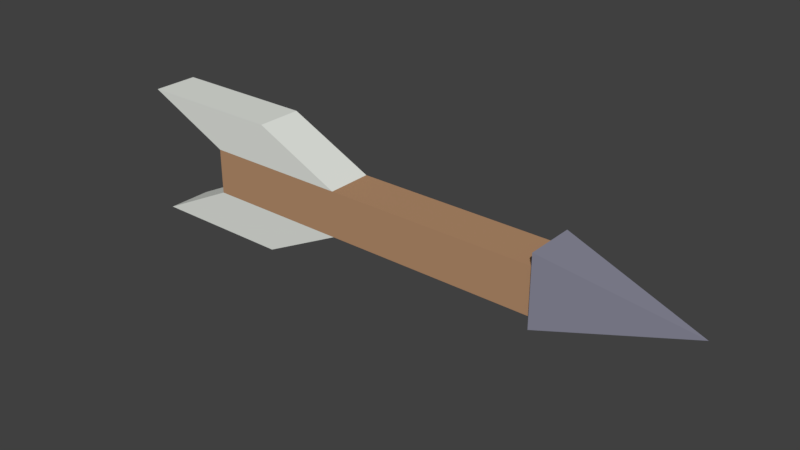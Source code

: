 # Source: Arrow.blend  (saved by Blender 2.77.0; exported with 4.5.12 LTS)
import bpy
from mathutils import Matrix  # noqa: F401  (used for matrix-valued properties, if any)

bpy.ops.wm.read_factory_settings(use_empty=True)
scene = bpy.context.scene
scene.name = 'Scene'

# ---- collections
col_collection_1 = bpy.data.collections.new('Collection 1'); scene.collection.children.link(col_collection_1)

# ---- materials (node trees are filled in below, after node groups)
mat_material = bpy.data.materials.new('Material')
mat_material.alpha_threshold = 0.0
mat_material.use_transparent_shadow = False
mat_material.roughness = 0.5
mat_material.line_color = (0.0, 0.0, 0.0, 1.0)
mat_shaft = bpy.data.materials.new('Shaft')
mat_shaft.alpha_threshold = 0.0
mat_shaft.use_transparent_shadow = False
mat_shaft.diffuse_color = (0.4672, 0.2698, 0.1504, 1.0)
mat_shaft.roughness = 0.5
mat_arrow_head = bpy.data.materials.new('Arrow Head')
mat_arrow_head.alpha_threshold = 0.0
mat_arrow_head.use_transparent_shadow = False
mat_arrow_head.diffuse_color = (0.2427, 0.2424, 0.3108, 1.0)
mat_arrow_head.roughness = 0.5
mat_feather = bpy.data.materials.new('Feather')
mat_feather.alpha_threshold = 0.0
mat_feather.use_transparent_shadow = False
mat_feather.diffuse_color = (0.7761, 0.8, 0.7526, 1.0)
mat_feather.roughness = 0.5

# ---- material node trees

# ---- world
world_world = bpy.data.worlds.new('World'); scene.world = world_world
world_world.color = (0.05088, 0.05088, 0.05088)
world_world.use_sun_shadow = False
world_world.sun_shadow_jitter_overblur = 0.0
world_world.cycles.sampling_method = 'MANUAL'

# ---- meshes
me_cube = bpy.data.meshes.new('Cube')
me_cube.from_pydata([(3.5, 0.25, 0.25), (3.5, -0.25, 0.25), (-0.5, -0.25, 0.25), (-0.5, 0.25, 0.25), (3.5, 0.25, 0.75), (3.5, -0.25, 0.75), (-0.5, -0.25, 0.75), (-0.5, 0.25, 0.75), (3.434, 0.2748, 0.8971), (3.434, 0.2748, 0.1281), (3.434, -0.2748, 0.1281), (4.959, -6.528e-08, 0.5126), (3.434, -0.2748, 0.8971), (1.107, 0.25, 0.25), (1.107, -0.25, 0.25), (1.107, 0.25, 0.75), (1.107, -0.25, 0.75), (0.1571, 0.25, 1.2), (-1.45, 0.25, 1.2), (0.1571, -0.25, 1.2), (-1.45, -0.25, 1.2), (0.2071, 0.25, -0.2), (-1.4, 0.25, -0.2), (0.2071, -0.25, -0.2), (-1.4, -0.25, -0.2)], [], [(2, 3, 22, 24), (15, 7, 18, 17), (0, 4, 5, 1), (14, 16, 6, 2), (2, 6, 7, 3), (15, 13, 3, 7), (8, 11, 9), (9, 11, 10), (10, 11, 12), (12, 11, 8), (8, 9, 10, 12), (4, 0, 13, 15), (1, 5, 16, 14), (4, 15, 16, 5), (0, 1, 14, 13), (17, 18, 20, 19), (6, 16, 19, 20), (16, 15, 17, 19), (7, 6, 20, 18), (21, 23, 24, 22), (13, 14, 23, 21), (14, 2, 24, 23), (3, 13, 21, 22)])
me_cube.polygons.foreach_set('material_index', [3, 3, 1, 1, 1, 1, 2, 2, 2, 2, 2, 1, 1, 1, 1, 3, 3, 3, 3, 3, 3, 3, 3])
_uv = me_cube.uv_layers.new(name='UVMap')
_uv.uv.foreach_set('vector', [0.0001831, 0.3451, 0.008768, 0.1762, 0.0732, 0.265, 0.07345, 0.2653, 0.1545, 0.1128, 0.01729, 0.06113, 0.003417, 0.0473, 0.06219, 0.06235, 0.4596, 0.3454, 0.4596, 0.431, 0.3741, 0.431, 0.3741, 0.3454, 0.2752, 0.6475, 0.2752, 0.733, 0.0001831, 0.733, 0.0001832, 0.6475, 0.3741, 0.5169, 0.3741, 0.4314, 0.4596, 0.4314, 0.4596, 0.5169, 0.2752, 0.5615, 0.2752, 0.6471, 0.0001832, 0.6471, 0.0001831, 0.5615, 0.0001833, 0.5612, 0.1397, 0.4533, 0.2793, 0.5612, 0.2793, 0.5612, 0.1397, 0.4533, 0.2793, 0.3454, 0.2793, 0.3454, 0.1397, 0.4533, 0.0001831, 0.3454, 0.0001831, 0.3454, 0.1397, 0.4533, 0.0001833, 0.5612, 0.2797, 0.477, 0.2797, 0.3454, 0.3737, 0.3454, 0.3737, 0.477, 0.6846, 0.5615, 0.6846, 0.6471, 0.2752, 0.6471, 0.2752, 0.5615, 0.6846, 0.6475, 0.6846, 0.733, 0.2752, 0.733, 0.2752, 0.6475, 0.9998, 0.1758, 0.1545, 0.1128, 0.1593, 0.0001847, 0.9998, 0.0001831, 0.9487, 0.2059, 0.9502, 0.3376, 0.32, 0.3451, 0.3184, 0.2134, 0.06219, 0.06235, 0.003417, 0.0473, 0.0001831, 0.04414, 0.06322, 0.03939, 0.01814, 0.03488, 0.1593, 0.0001847, 0.06322, 0.03939, 0.0001831, 0.04414, 0.1593, 0.0001847, 0.1545, 0.1128, 0.06219, 0.06235, 0.06322, 0.03939, 0.01729, 0.06113, 0.01814, 0.03488, 0.0001831, 0.04414, 0.003417, 0.0473, 0.1412, 0.2388, 0.1372, 0.3009, 0.07345, 0.2653, 0.0732, 0.265, 0.3184, 0.2134, 0.32, 0.3451, 0.1372, 0.3009, 0.1412, 0.2388, 0.32, 0.3451, 0.0001831, 0.3451, 0.07345, 0.2653, 0.1372, 0.3009, 0.008768, 0.1762, 0.3184, 0.2134, 0.1412, 0.2388, 0.0732, 0.265])
_uv.active_render = True
_uv = me_cube.uv_layers.new(name='Lightmap')
_uv.uv.foreach_set('vector', [0.0001831, 0.3451, 0.008768, 0.1762, 0.0732, 0.265, 0.07345, 0.2653, 0.1545, 0.1128, 0.01729, 0.06113, 0.003417, 0.0473, 0.06219, 0.06235, 0.4596, 0.3454, 0.4596, 0.431, 0.3741, 0.431, 0.3741, 0.3454, 0.2752, 0.6475, 0.2752, 0.733, 0.0001831, 0.733, 0.0001832, 0.6475, 0.3741, 0.5169, 0.3741, 0.4314, 0.4596, 0.4314, 0.4596, 0.5169, 0.2752, 0.5615, 0.2752, 0.6471, 0.0001832, 0.6471, 0.0001831, 0.5615, 0.0001833, 0.5612, 0.1397, 0.4533, 0.2793, 0.5612, 0.2793, 0.5612, 0.1397, 0.4533, 0.2793, 0.3454, 0.2793, 0.3454, 0.1397, 0.4533, 0.0001831, 0.3454, 0.0001831, 0.3454, 0.1397, 0.4533, 0.0001833, 0.5612, 0.2797, 0.477, 0.2797, 0.3454, 0.3737, 0.3454, 0.3737, 0.477, 0.6846, 0.5615, 0.6846, 0.6471, 0.2752, 0.6471, 0.2752, 0.5615, 0.6846, 0.6475, 0.6846, 0.733, 0.2752, 0.733, 0.2752, 0.6475, 0.9998, 0.1758, 0.1545, 0.1128, 0.1593, 0.0001847, 0.9998, 0.0001831, 0.9487, 0.2059, 0.9502, 0.3376, 0.32, 0.3451, 0.3184, 0.2134, 0.06219, 0.06235, 0.003417, 0.0473, 0.0001831, 0.04414, 0.06322, 0.03939, 0.01814, 0.03488, 0.1593, 0.0001847, 0.06322, 0.03939, 0.0001831, 0.04414, 0.1593, 0.0001847, 0.1545, 0.1128, 0.06219, 0.06235, 0.06322, 0.03939, 0.01729, 0.06113, 0.01814, 0.03488, 0.0001831, 0.04414, 0.003417, 0.0473, 0.1412, 0.2388, 0.1372, 0.3009, 0.07345, 0.2653, 0.0732, 0.265, 0.3184, 0.2134, 0.32, 0.3451, 0.1372, 0.3009, 0.1412, 0.2388, 0.32, 0.3451, 0.0001831, 0.3451, 0.07345, 0.2653, 0.1372, 0.3009, 0.008768, 0.1762, 0.3184, 0.2134, 0.1412, 0.2388, 0.0732, 0.265])
me_cube.materials.append(mat_material)
me_cube.materials.append(mat_shaft)
me_cube.materials.append(mat_arrow_head)
me_cube.materials.append(mat_feather)
me_cube.use_remesh_preserve_volume = False
me_cube.use_remesh_preserve_attributes = False
me_cube.use_mirror_vertex_groups = False
me_cube.update()

# ---- objects
ob_arrow = bpy.data.objects.new('Arrow', me_cube)

# ---- transforms, parenting, visibility, modifiers, constraints
ob_arrow.location = (0.0, 0.0, 0.0)
ob_arrow.lock_rotations_4d = False
ob_arrow.empty_display_type = 'ARROWS'
ob_arrow.lineart.crease_threshold = 0.0

# ---- collection membership
col_collection_1.objects.link(ob_arrow)

# ---- scene / render settings (as saved in the file)
scene.frame_start = 1; scene.frame_end = 250; scene.frame_set(1)
scene.render.engine = 'BLENDER_EEVEE_NEXT'
scene.render.resolution_percentage = 50
scene.render.dither_intensity = 0.0
scene.cycles.use_denoising = False
scene.cycles.samples = 128
scene.cycles.sampling_pattern = 'TABULATED_SOBOL'
scene.cycles.light_sampling_threshold = 0.0
scene.cycles.use_adaptive_sampling = False
scene.cycles.use_light_tree = False
scene.cycles.blur_glossy = 0.0
scene.cycles.sample_clamp_indirect = 0.0
scene.view_settings.view_transform = 'Standard'
bpy.context.view_layer.update()

# ---- added for rendering (the .blend has no active camera and no usable light): camera, sun
cam_auto = bpy.data.cameras.new('AutoCamera')
cam_auto.lens = 50.0
cam_auto.sensor_width = 36.0
cam_auto.clip_end = 1000.0
ob_auto_camera = bpy.data.objects.new('AutoCamera', cam_auto)
scene.collection.objects.link(ob_auto_camera)
ob_auto_camera.location = (7.84578, -7.30936, 5.3729)
ob_auto_camera.rotation_euler = (1.09748, -7.21219e-08, 0.694738)
scene.camera = ob_auto_camera
light_auto_sun = bpy.data.lights.new('AutoSun', 'SUN')
light_auto_sun.energy = 3.0
light_auto_sun.angle = 0.0523599
ob_auto_sun = bpy.data.objects.new('AutoSun', light_auto_sun)
scene.collection.objects.link(ob_auto_sun)
ob_auto_sun.rotation_euler = (0.872665, 0.174533, 0.523599)
bpy.context.view_layer.update()
